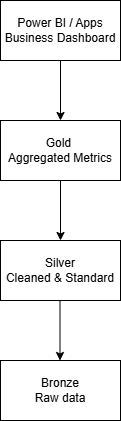

The diagram above was exported from draw.io. Its source (the exported page's mxGraphModel, read from the mxfile embedded in the PNG):
<mxGraphModel dx="1042" dy="527" grid="1" gridSize="10" guides="1" tooltips="1" connect="1" arrows="1" fold="1" page="1" pageScale="1" pageWidth="827" pageHeight="1169" math="0" shadow="0">
  <root>
    <mxCell id="0" />
    <mxCell id="1" parent="0" />
    <mxCell id="I8B3ChU2r-FBvhh-YP2r-4" parent="1" style="rounded=0;whiteSpace=wrap;html=1;" value="Power BI / Apps Business Dashboard" vertex="1">
      <mxGeometry height="60" width="120" x="320" y="40" as="geometry" />
    </mxCell>
    <mxCell id="I8B3ChU2r-FBvhh-YP2r-7" parent="1" style="rounded=0;whiteSpace=wrap;html=1;" value="Gold&amp;nbsp;&lt;div&gt;Aggregated Metrics&lt;/div&gt;" vertex="1">
      <mxGeometry height="60" width="120" x="320" y="160" as="geometry" />
    </mxCell>
    <mxCell id="I8B3ChU2r-FBvhh-YP2r-10" edge="1" parent="1" source="I8B3ChU2r-FBvhh-YP2r-4" style="endArrow=classic;html=1;rounded=0;" target="I8B3ChU2r-FBvhh-YP2r-7" value="">
      <mxGeometry height="50" relative="1" width="50" as="geometry">
        <mxPoint x="310" y="160" as="sourcePoint" />
        <mxPoint x="360" y="110" as="targetPoint" />
      </mxGeometry>
    </mxCell>
    <mxCell id="I8B3ChU2r-FBvhh-YP2r-11" parent="1" style="rounded=0;whiteSpace=wrap;html=1;" value="Silver&lt;div&gt;Cleaned &amp;amp; Standard&lt;/div&gt;" vertex="1">
      <mxGeometry height="60" width="120" x="320" y="280" as="geometry" />
    </mxCell>
    <mxCell id="I8B3ChU2r-FBvhh-YP2r-12" parent="1" style="rounded=0;whiteSpace=wrap;html=1;" value="Bronze&lt;div&gt;Raw data&lt;/div&gt;" vertex="1">
      <mxGeometry height="60" width="120" x="320" y="400" as="geometry" />
    </mxCell>
    <mxCell id="I8B3ChU2r-FBvhh-YP2r-13" edge="1" parent="1" source="I8B3ChU2r-FBvhh-YP2r-7" style="endArrow=classic;html=1;rounded=0;entryX=0.5;entryY=0;entryDx=0;entryDy=0;" target="I8B3ChU2r-FBvhh-YP2r-11" value="">
      <mxGeometry height="50" relative="1" width="50" as="geometry">
        <mxPoint x="390" y="300" as="sourcePoint" />
        <mxPoint x="440" y="250" as="targetPoint" />
      </mxGeometry>
    </mxCell>
    <mxCell id="I8B3ChU2r-FBvhh-YP2r-21" edge="1" parent="1" style="endArrow=classic;html=1;rounded=0;entryX=0.5;entryY=0;entryDx=0;entryDy=0;" value="">
      <mxGeometry height="50" relative="1" width="50" as="geometry">
        <mxPoint x="379.5" y="340" as="sourcePoint" />
        <mxPoint x="379.5" y="400" as="targetPoint" />
      </mxGeometry>
    </mxCell>
  </root>
</mxGraphModel>